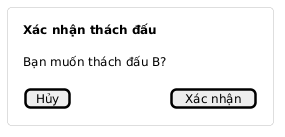

The diagram above was rendered by PlantUML. Its source (embedded in the PNG):
@startuml
skinparam shadowing false
skinparam defaultFontSize 12
skinparam defaultFontColor #333333
skinparam rectangle {
  BackgroundColor #FFFFFF
  BorderColor #BDBDBD
  RoundCorner 8
}

rectangle Confirm [
{{salt
{
  <b>Xác nhận thách đấu
  .
  Bạn muốn thách đấu B?
  .
  [ Hủy ] | [ Xác nhận ]
}
}}
]
@enduml